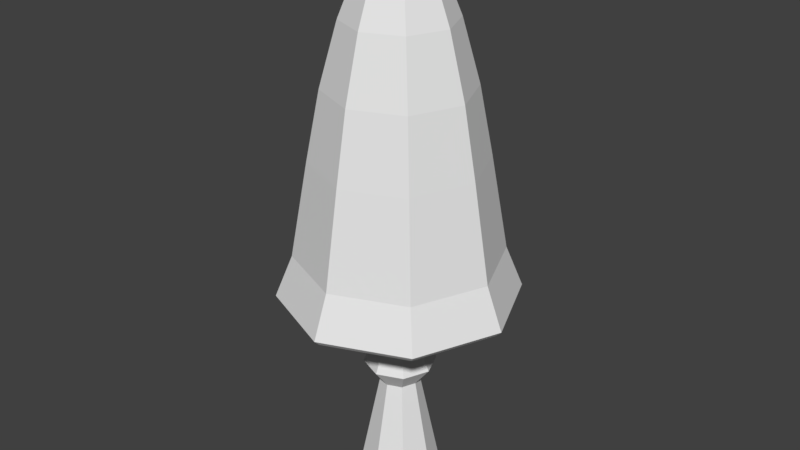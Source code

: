 # Source: Mushroom3.blend  (saved by Blender 2.79.0; exported with 4.5.12 LTS)
import bpy
from mathutils import Matrix  # noqa: F401  (used for matrix-valued properties, if any)

bpy.ops.wm.read_factory_settings(use_empty=True)
scene = bpy.context.scene
scene.name = 'Scene'

# ---- collections
col_collection_1 = bpy.data.collections.new('Collection 1'); scene.collection.children.link(col_collection_1)

# ---- world
world_world = bpy.data.worlds.new('World'); scene.world = world_world
world_world.color = (0.05088, 0.05088, 0.05088)
world_world.use_sun_shadow = False
world_world.sun_shadow_jitter_overblur = 0.0
world_world.cycles.sampling_method = 'MANUAL'

# ---- meshes
me_cylinder = bpy.data.meshes.new('Cylinder')
me_cylinder.from_pydata([(-2.551e-08, 0.3781, 2.122), (-1.868e-08, 0.5589, 4.029), (0.2674, 0.2674, 2.122), (0.3952, 0.3952, 4.029), (0.3781, -1.169e-08, 2.122), (0.5589, -9.033e-09, 4.029), (0.2674, -0.2674, 2.122), (0.3952, -0.3952, 4.029), (-5.857e-08, -0.3781, 2.122), (-6.755e-08, -0.5589, 4.029), (-0.2674, -0.2674, 2.122), (-0.3952, -0.3952, 4.029), (-0.3781, 9.35e-09, 2.122), (-0.5589, 2.206e-08, 4.029), (-0.2674, 0.2674, 2.122), (-0.3952, 0.3952, 4.029), (1.604, 1.604, 4.029), (1.109e-08, 2.269, 4.029), (2.269, -1.086e-07, 4.029), (1.604, -1.604, 4.029), (-1.872e-07, -2.269, 4.029), (-1.604, -1.604, 4.029), (-2.269, 1.76e-08, 4.029), (-1.604, 1.604, 4.029), (0.7277, 0.7277, 9.158), (-1.678e-08, 1.029, 9.158), (1.029, -3.753e-08, 9.158), (0.7277, -0.7277, 9.158), (-1.067e-07, -1.029, 9.158), (-0.7277, -0.7277, 9.158), (-1.029, 1.972e-08, 9.158), (-0.7277, 0.7277, 9.158), (0.5385, 0.5385, 9.821), (6.452e-08, 0.7615, 9.821), (0.7615, -2.774e-08, 9.821), (0.5385, -0.5385, 9.821), (-2.051e-09, -0.7615, 9.821), (-0.5385, -0.5385, 9.821), (-0.7615, 1.463e-08, 9.821), (-0.5385, 0.5385, 9.821), (0.3429, 0.3429, 10.23), (1.449e-07, 0.485, 10.23), (0.485, -7.46e-09, 10.23), (0.3429, -0.3429, 10.23), (1.025e-07, -0.485, 10.23), (-0.3429, -0.3429, 10.23), (-0.485, 1.952e-08, 10.23), (-0.3429, 0.3429, 10.23), (-1.618, 1.501e-08, 6.656), (-1.144, 1.144, 6.656), (-1.494e-07, -1.618, 6.656), (-1.144, -1.144, 6.656), (1.618, -7.499e-08, 6.656), (1.144, -1.144, 6.656), (-7.992e-09, 1.618, 6.656), (1.144, 1.144, 6.656), (-1.361, 8.774e-09, 7.969), (-1.435e-07, -1.361, 7.969), (1.361, -6.697e-08, 7.969), (-2.448e-08, 1.361, 7.969), (-0.9627, 0.9627, 7.969), (-0.9627, -0.9627, 7.969), (0.9627, -0.9627, 7.969), (0.9627, 0.9627, 7.969), (0.09736, 0.09736, 10.55), (1.372e-07, 0.1377, 10.55), (0.1377, 1.122e-08, 10.55), (0.09736, -0.09736, 10.55), (1.251e-07, -0.1377, 10.55), (-0.09736, -0.09736, 10.55), (-0.1377, 1.888e-08, 10.55), (-0.09736, 0.09736, 10.55), (-1.374, 1.374, 4.832), (-1.374, -1.374, 4.832), (1.374, -1.374, 4.832), (1.374, 1.374, 4.832), (-1.944, 1.776e-08, 4.832), (-1.703e-07, -1.944, 4.832), (1.944, -9.037e-08, 4.832), (-4.273e-10, 1.944, 4.832), (2.158, -9.938e-08, 3.916), (1.526, -1.526, 3.916), (-1.526, -1.526, 3.916), (-2.158, 2.068e-08, 3.916), (-1.75e-07, -2.158, 3.916), (-1.526, 1.526, 3.916), (1.526, 1.526, 3.916), (1.366e-08, 2.158, 3.916), (0.7614, -0.7614, 4.248), (-1.077, 1.533e-08, 4.248), (-9.479e-08, -1.077, 4.248), (-0.7614, 0.7614, 4.248), (-6.483e-10, 1.077, 4.248), (1.077, -4.458e-08, 4.248), (-0.7614, -0.7614, 4.248), (0.7614, 0.7614, 4.248), (-2.026e-08, 0.4617, 3.029), (0.3265, 0.3265, 3.029), (0.4617, -1.171e-08, 3.029), (0.3265, -0.3265, 3.029), (-6.063e-08, -0.4617, 3.029), (-0.3265, -0.3265, 3.029), (-0.4617, 1.397e-08, 3.029), (-0.3265, 0.3265, 3.029), (0.49, 0.49, 2.529), (0.6929, -2.16e-08, 2.529), (0.49, -0.49, 2.529), (-6.821e-08, -0.6929, 2.529), (-0.49, -0.49, 2.529), (-0.6929, 1.695e-08, 2.529), (-0.49, 0.49, 2.529), (-7.635e-09, 0.6929, 2.529), (2.138e-09, 0.7706, 0.1853), (0.5449, 0.5449, 0.1853), (0.7706, -3.155e-08, 0.1853), (0.5449, -0.5449, 0.1853), (-6.523e-08, -0.7706, 0.1853), (-0.5449, -0.5449, 0.1853), (-0.7706, 1.132e-08, 0.1853), (-0.5449, 0.5449, 0.1853)], [], [(96, 1, 3, 97), (97, 3, 5, 98), (98, 5, 7, 99), (99, 7, 9, 100), (100, 9, 11, 101), (101, 11, 13, 102), (81, 80, 18, 19), (102, 13, 15, 103), (103, 15, 1, 96), (6, 8, 116, 115), (60, 56, 30, 31), (83, 82, 21, 22), (84, 81, 19, 20), (85, 83, 22, 23), (80, 86, 16, 18), (82, 84, 20, 21), (87, 85, 23, 17), (86, 87, 17, 16), (28, 27, 35, 36), (61, 57, 28, 29), (62, 58, 26, 27), (63, 59, 25, 24), (59, 60, 31, 25), (56, 61, 29, 30), (57, 62, 27, 28), (58, 63, 24, 26), (33, 39, 47, 41), (26, 24, 32, 34), (31, 30, 38, 39), (29, 28, 36, 37), (27, 26, 34, 35), (24, 25, 33, 32), (25, 31, 39, 33), (30, 29, 37, 38), (45, 44, 68, 69), (38, 37, 45, 46), (36, 35, 43, 44), (34, 32, 40, 42), (39, 38, 46, 47), (37, 36, 44, 45), (35, 34, 42, 43), (32, 33, 41, 40), (78, 75, 55, 52), (77, 74, 53, 50), (76, 73, 51, 48), (79, 72, 49, 54), (75, 79, 54, 55), (74, 78, 52, 53), (73, 77, 50, 51), (72, 76, 48, 49), (52, 55, 63, 58), (50, 53, 62, 57), (48, 51, 61, 56), (54, 49, 60, 59), (55, 54, 59, 63), (53, 52, 58, 62), (51, 50, 57, 61), (49, 48, 56, 60), (64, 65, 71, 70, 69, 68, 67, 66), (43, 42, 66, 67), (40, 41, 65, 64), (41, 47, 71, 65), (46, 45, 69, 70), (44, 43, 67, 68), (42, 40, 64, 66), (47, 46, 70, 71), (23, 22, 76, 72), (21, 20, 77, 73), (19, 18, 78, 74), (16, 17, 79, 75), (17, 23, 72, 79), (22, 21, 73, 76), (20, 19, 74, 77), (18, 16, 75, 78), (95, 92, 87, 86), (92, 91, 85, 87), (94, 90, 84, 82), (93, 95, 86, 80), (91, 89, 83, 85), (90, 88, 81, 84), (89, 94, 82, 83), (88, 93, 80, 81), (7, 5, 93, 88), (13, 11, 94, 89), (9, 7, 88, 90), (15, 13, 89, 91), (5, 3, 95, 93), (11, 9, 90, 94), (1, 15, 91, 92), (3, 1, 92, 95), (110, 103, 96, 111), (109, 102, 103, 110), (108, 101, 102, 109), (107, 100, 101, 108), (106, 99, 100, 107), (105, 98, 99, 106), (104, 97, 98, 105), (111, 96, 97, 104), (0, 111, 104, 2), (2, 104, 105, 4), (4, 105, 106, 6), (6, 106, 107, 8), (8, 107, 108, 10), (10, 108, 109, 12), (12, 109, 110, 14), (14, 110, 111, 0), (112, 113, 114, 115, 116, 117, 118, 119), (12, 14, 119, 118), (2, 4, 114, 113), (8, 10, 117, 116), (14, 0, 112, 119), (0, 2, 113, 112), (4, 6, 115, 114), (10, 12, 118, 117)])
_uv = me_cylinder.uv_layers.new(name='UVMap')
_uv.uv.foreach_set('vector', [0.8912, 0.8615, 0.8906, 0.9441, 0.8665, 0.9519, 0.8713, 0.8679, 0.05728, 0.7112, 0.05668, 0.6286, 0.09115, 0.6297, 0.08575, 0.7122, 0.08575, 0.7122, 0.09115, 0.6297, 0.1157, 0.6237, 0.106, 0.7071, 0.7666, 0.7073, 0.7636, 0.6248, 0.7981, 0.6248, 0.7951, 0.7073, 0.2125, 0.877, 0.2197, 0.9633, 0.1954, 0.9596, 0.1924, 0.8739, 0.1924, 0.8739, 0.1954, 0.9596, 0.1609, 0.9596, 0.1639, 0.8739, 0.5797, 0.7361, 0.4856, 0.6337, 0.489, 0.6248, 0.5879, 0.7324, 0.1639, 0.8739, 0.1609, 0.9596, 0.1365, 0.9633, 0.1437, 0.877, 0.9197, 0.8606, 0.9251, 0.943, 0.8906, 0.9441, 0.8912, 0.8615, 0.7692, 0.7823, 0.7925, 0.7823, 0.8047, 0.9544, 0.7571, 0.9544, 0.2763, 0.3589, 0.3376, 0.3618, 0.3334, 0.4686, 0.2871, 0.4665, 0.3524, 0.9832, 0.4856, 0.9832, 0.489, 0.9921, 0.349, 0.9921, 0.5797, 0.8808, 0.5797, 0.7361, 0.5879, 0.7324, 0.5879, 0.8845, 0.2583, 0.8808, 0.3524, 0.9832, 0.349, 0.9921, 0.25, 0.8845, 0.4856, 0.6337, 0.3524, 0.6337, 0.349, 0.6248, 0.489, 0.6248, 0.4856, 0.9832, 0.5797, 0.8808, 0.5879, 0.8845, 0.489, 0.9921, 0.2583, 0.7361, 0.2583, 0.8808, 0.25, 0.8845, 0.25, 0.7324, 0.3524, 0.6337, 0.2583, 0.7361, 0.25, 0.7324, 0.349, 0.6248, 0.7733, 0.4758, 0.8366, 0.4699, 0.8332, 0.5322, 0.7864, 0.5365, 0.6967, 0.3919, 0.7546, 0.3695, 0.7733, 0.4758, 0.7296, 0.4927, 0.4464, 0.3919, 0.5042, 0.3695, 0.523, 0.4758, 0.4792, 0.4927, 0.1393, 0.4081, 0.1941, 0.3781, 0.225, 0.481, 0.1836, 0.5037, 0.1941, 0.3781, 0.2763, 0.3589, 0.2871, 0.4665, 0.225, 0.481, 0.9648, 0.2453, 0.8808, 0.2453, 0.891, 0.1384, 0.9545, 0.1384, 0.7546, 0.3695, 0.8383, 0.3617, 0.8366, 0.4699, 0.7733, 0.4758, 0.5042, 0.3695, 0.5879, 0.3617, 0.5862, 0.4699, 0.523, 0.4758, 0.245, 0.5394, 0.2909, 0.5287, 0.2904, 0.5699, 0.2611, 0.5768, 0.523, 0.4758, 0.5862, 0.4699, 0.5829, 0.5322, 0.5361, 0.5365, 0.2871, 0.4665, 0.3334, 0.4686, 0.3252, 0.5303, 0.2909, 0.5287, 0.7296, 0.4927, 0.7733, 0.4758, 0.7864, 0.5365, 0.7541, 0.549, 0.4792, 0.4927, 0.523, 0.4758, 0.5361, 0.5365, 0.5037, 0.549, 0.1836, 0.5037, 0.225, 0.481, 0.245, 0.5394, 0.2144, 0.5562, 0.225, 0.481, 0.2871, 0.4665, 0.2909, 0.5287, 0.245, 0.5394, 0.9545, 0.1384, 0.891, 0.1384, 0.8993, 0.07784, 0.9463, 0.07784, 0.649, 0.8439, 0.6278, 0.8209, 0.6537, 0.8092, 0.6597, 0.8157, 0.9463, 0.07784, 0.8993, 0.07784, 0.9078, 0.03949, 0.9377, 0.03949, 0.7864, 0.5365, 0.8332, 0.5322, 0.8279, 0.573, 0.7981, 0.5758, 0.5361, 0.5365, 0.5829, 0.5322, 0.5776, 0.573, 0.5478, 0.5758, 0.2909, 0.5287, 0.3252, 0.5303, 0.3122, 0.571, 0.2904, 0.5699, 0.7541, 0.549, 0.7864, 0.5365, 0.7981, 0.5758, 0.7775, 0.5838, 0.5037, 0.549, 0.5361, 0.5365, 0.5478, 0.5758, 0.5271, 0.5838, 0.2144, 0.5562, 0.245, 0.5394, 0.2611, 0.5768, 0.2416, 0.5875, 0.4644, 0.09453, 0.5839, 0.08332, 0.5866, 0.2449, 0.4872, 0.2542, 0.7147, 0.09453, 0.8342, 0.08332, 0.8369, 0.2449, 0.7375, 0.2542, 0.9827, 0.5241, 0.8628, 0.5241, 0.8729, 0.3622, 0.9727, 0.3622, 0.1229, 0.1107, 0.2401, 0.08328, 0.2614, 0.2432, 0.1639, 0.266, 0.0446, 0.1536, 0.1229, 0.1107, 0.1639, 0.266, 0.09874, 0.3017, 0.3818, 0.1264, 0.4644, 0.09453, 0.4872, 0.2542, 0.4184, 0.2807, 0.6321, 0.1264, 0.7147, 0.09453, 0.7375, 0.2542, 0.6688, 0.2807, 0.2401, 0.08328, 0.3276, 0.08737, 0.3343, 0.2466, 0.2614, 0.2432, 0.4872, 0.2542, 0.5866, 0.2449, 0.5879, 0.3617, 0.5042, 0.3695, 0.7375, 0.2542, 0.8369, 0.2449, 0.8383, 0.3617, 0.7546, 0.3695, 0.9727, 0.3622, 0.8729, 0.3622, 0.8808, 0.2453, 0.9648, 0.2453, 0.1639, 0.266, 0.2614, 0.2432, 0.2763, 0.3589, 0.1941, 0.3781, 0.09874, 0.3017, 0.1639, 0.266, 0.1941, 0.3781, 0.1393, 0.4081, 0.4184, 0.2807, 0.4872, 0.2542, 0.5042, 0.3695, 0.4464, 0.3919, 0.6688, 0.2807, 0.7375, 0.2542, 0.7546, 0.3695, 0.6967, 0.3919, 0.2614, 0.2432, 0.3343, 0.2466, 0.3376, 0.3618, 0.2763, 0.3589, 0.6682, 0.7934, 0.6742, 0.8, 0.6742, 0.8092, 0.6682, 0.8157, 0.6597, 0.8157, 0.6537, 0.8092, 0.6537, 0.8, 0.6597, 0.7934, 0.6278, 0.7883, 0.649, 0.7653, 0.6597, 0.7934, 0.6537, 0.8, 0.6789, 0.7653, 0.7001, 0.7883, 0.6742, 0.8, 0.6682, 0.7934, 0.2611, 0.5768, 0.2904, 0.5699, 0.2866, 0.606, 0.2782, 0.6079, 0.9377, 0.03949, 0.9078, 0.03949, 0.9185, 0.007887, 0.927, 0.007887, 0.7981, 0.5758, 0.8279, 0.573, 0.8199, 0.6082, 0.8115, 0.609, 0.5478, 0.5758, 0.5776, 0.573, 0.5696, 0.6082, 0.5611, 0.609, 0.7001, 0.8209, 0.6789, 0.8439, 0.6682, 0.8157, 0.6742, 0.8092, 0.2354, 0.007887, 0.3376, 0.01266, 0.3276, 0.08737, 0.2401, 0.08328, 0.6024, 0.05815, 0.6988, 0.02097, 0.7147, 0.09453, 0.6321, 0.1264, 0.3521, 0.05815, 0.4485, 0.02097, 0.4644, 0.09453, 0.3818, 0.1264, 0.007255, 0.08994, 0.09858, 0.0399, 0.1229, 0.1107, 0.0446, 0.1536, 0.09858, 0.0399, 0.2354, 0.007887, 0.2401, 0.08328, 0.1229, 0.1107, 0.9927, 0.5975, 0.8528, 0.5975, 0.8628, 0.5241, 0.9827, 0.5241, 0.6988, 0.02097, 0.8383, 0.007887, 0.8342, 0.08332, 0.7147, 0.09453, 0.4485, 0.02097, 0.5879, 0.007887, 0.5839, 0.08332, 0.4644, 0.09453, 0.3858, 0.7213, 0.3388, 0.7723, 0.2583, 0.7361, 0.3524, 0.6337, 0.3388, 0.7723, 0.3388, 0.8446, 0.2583, 0.8808, 0.2583, 0.7361, 0.4522, 0.8956, 0.4992, 0.8446, 0.5797, 0.8808, 0.4856, 0.9832, 0.4522, 0.7213, 0.3858, 0.7213, 0.3524, 0.6337, 0.4856, 0.6337, 0.3388, 0.8446, 0.3858, 0.8956, 0.3524, 0.9832, 0.2583, 0.8808, 0.4992, 0.8446, 0.4992, 0.7723, 0.5797, 0.7361, 0.5797, 0.8808, 0.3858, 0.8956, 0.4522, 0.8956, 0.4856, 0.9832, 0.3524, 0.9832, 0.4992, 0.7723, 0.4522, 0.7213, 0.4856, 0.6337, 0.5797, 0.7361, 0.4606, 0.7897, 0.4362, 0.7632, 0.4522, 0.7213, 0.4992, 0.7723, 0.4017, 0.8537, 0.4362, 0.8537, 0.4522, 0.8956, 0.3858, 0.8956, 0.4606, 0.8272, 0.4606, 0.7897, 0.4992, 0.7723, 0.4992, 0.8446, 0.3774, 0.8272, 0.4017, 0.8537, 0.3858, 0.8956, 0.3388, 0.8446, 0.4362, 0.7632, 0.4017, 0.7632, 0.3858, 0.7213, 0.4522, 0.7213, 0.4362, 0.8537, 0.4606, 0.8272, 0.4992, 0.8446, 0.4522, 0.8956, 0.3774, 0.7897, 0.3774, 0.8272, 0.3388, 0.8446, 0.3388, 0.7723, 0.4017, 0.7632, 0.3774, 0.7897, 0.3388, 0.7723, 0.3858, 0.7213, 0.9255, 0.8131, 0.9197, 0.8606, 0.8912, 0.8615, 0.8827, 0.8146, 0.9559, 0.8207, 0.94, 0.8656, 0.9197, 0.8606, 0.9255, 0.8131, 0.1995, 0.8279, 0.1924, 0.8739, 0.1639, 0.8739, 0.1567, 0.8279, 0.8023, 0.7545, 0.7951, 0.7073, 0.8153, 0.7016, 0.8325, 0.7459, 0.7595, 0.7545, 0.7666, 0.7073, 0.7951, 0.7073, 0.8023, 0.7545, 0.09151, 0.7596, 0.08575, 0.7122, 0.106, 0.7071, 0.122, 0.752, 0.04878, 0.7581, 0.05728, 0.7112, 0.08575, 0.7122, 0.09151, 0.7596, 0.8827, 0.8146, 0.8912, 0.8615, 0.8713, 0.8679, 0.8528, 0.8242, 0.6513, 0.8956, 0.6278, 0.9061, 0.6278, 0.8596, 0.6513, 0.8702, 0.05768, 0.7862, 0.04878, 0.7581, 0.09151, 0.7596, 0.081, 0.787, 0.738, 0.8635, 0.7146, 0.8741, 0.7146, 0.8276, 0.738, 0.8381, 0.7692, 0.7823, 0.7595, 0.7545, 0.8023, 0.7545, 0.7925, 0.7823, 0.738, 0.8012, 0.7146, 0.8118, 0.7146, 0.7653, 0.738, 0.7759, 0.1898, 0.7962, 0.1995, 0.8279, 0.1567, 0.8279, 0.1664, 0.7962, 0.6892, 0.8956, 0.6658, 0.9061, 0.6658, 0.8596, 0.6892, 0.8702, 0.915, 0.7857, 0.9255, 0.8131, 0.8827, 0.8146, 0.8916, 0.7865, 0.7426, 0.6613, 0.7426, 0.713, 0.709, 0.7495, 0.6614, 0.7495, 0.6278, 0.713, 0.6278, 0.6613, 0.6614, 0.6248, 0.709, 0.6248, 0.9316, 0.7899, 0.915, 0.7857, 0.9221, 0.6132, 0.9559, 0.6216, 0.05768, 0.7862, 0.081, 0.787, 0.0881, 0.9595, 0.04058, 0.9578, 0.7925, 0.7823, 0.809, 0.7776, 0.8383, 0.9449, 0.8047, 0.9544, 0.915, 0.7857, 0.8916, 0.7865, 0.8745, 0.6149, 0.9221, 0.6132, 0.04133, 0.7809, 0.05768, 0.7862, 0.04058, 0.9578, 0.007255, 0.9472, 0.081, 0.787, 0.09762, 0.7829, 0.122, 0.9511, 0.0881, 0.9595, 0.1898, 0.7962, 0.1664, 0.7962, 0.1543, 0.6237, 0.2019, 0.6237])
me_cylinder.use_remesh_preserve_volume = False
me_cylinder.use_remesh_preserve_attributes = False
me_cylinder.use_mirror_vertex_groups = False
me_cylinder.update()

# ---- objects
ob_cylinder = bpy.data.objects.new('Cylinder', me_cylinder)

# ---- transforms, parenting, visibility, modifiers, constraints
ob_cylinder.location = (0.0, 0.0, 0.0)
ob_cylinder.lineart.crease_threshold = 0.0

# ---- collection membership
col_collection_1.objects.link(ob_cylinder)

# ---- scene / render settings (as saved in the file)
scene.frame_start = 1; scene.frame_end = 250; scene.frame_set(1)
scene.render.engine = 'BLENDER_EEVEE_NEXT'
scene.render.resolution_percentage = 50
scene.render.dither_intensity = 0.0
scene.cycles.use_denoising = False
scene.cycles.samples = 128
scene.cycles.sampling_pattern = 'TABULATED_SOBOL'
scene.cycles.light_sampling_threshold = 0.0
scene.cycles.use_adaptive_sampling = False
scene.cycles.use_light_tree = False
scene.cycles.blur_glossy = 0.0
scene.cycles.sample_clamp_indirect = 0.0
scene.view_settings.view_transform = 'Standard'
bpy.context.view_layer.update()

# ---- added for rendering (the .blend has no active camera and no usable light): camera, sun
cam_auto = bpy.data.cameras.new('AutoCamera')
cam_auto.lens = 50.0
cam_auto.sensor_width = 36.0
cam_auto.clip_end = 1000.0
ob_auto_camera = bpy.data.objects.new('AutoCamera', cam_auto)
scene.collection.objects.link(ob_auto_camera)
ob_auto_camera.location = (11.2756, -13.5308, 14.3863)
ob_auto_camera.rotation_euler = (1.09748, -7.21219e-08, 0.694738)
scene.camera = ob_auto_camera
light_auto_sun = bpy.data.lights.new('AutoSun', 'SUN')
light_auto_sun.energy = 3.0
light_auto_sun.angle = 0.0523599
ob_auto_sun = bpy.data.objects.new('AutoSun', light_auto_sun)
scene.collection.objects.link(ob_auto_sun)
ob_auto_sun.rotation_euler = (0.872665, 0.174533, 0.523599)
bpy.context.view_layer.update()
